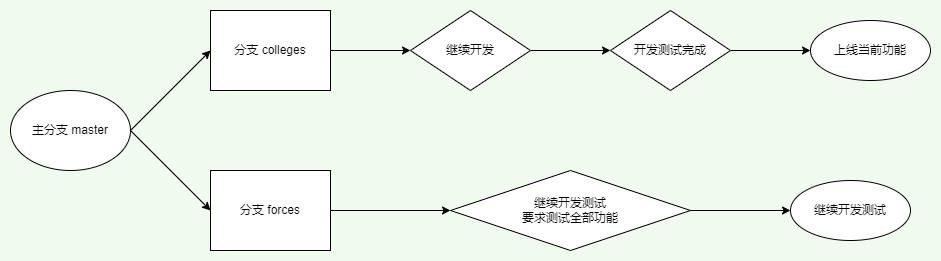

The diagram above was exported from draw.io. Its source (the exported page's mxGraphModel, read from the mxfile embedded in the PNG):
<mxGraphModel dx="1422" dy="706" grid="1" gridSize="10" guides="1" tooltips="1" connect="1" arrows="1" fold="1" page="1" pageScale="1" pageWidth="1169" pageHeight="827" background="#F1FAEE" math="0" shadow="0">
  <root>
    <mxCell id="0" />
    <mxCell id="1" parent="0" />
    <mxCell id="5UeFiIaZfcydKPwHOv1l-1" value="主分支 master" style="ellipse;whiteSpace=wrap;html=1;" parent="1" vertex="1">
      <mxGeometry x="120" y="320" width="120" height="80" as="geometry" />
    </mxCell>
    <mxCell id="NfrUUM9ufcM2pcqN6pVC-2" value="" style="edgeStyle=orthogonalEdgeStyle;rounded=0;orthogonalLoop=1;jettySize=auto;html=1;" parent="1" source="5UeFiIaZfcydKPwHOv1l-2" target="NfrUUM9ufcM2pcqN6pVC-1" edge="1">
      <mxGeometry relative="1" as="geometry" />
    </mxCell>
    <mxCell id="5UeFiIaZfcydKPwHOv1l-2" value="分支 colleges" style="rounded=0;whiteSpace=wrap;html=1;" parent="1" vertex="1">
      <mxGeometry x="320" y="240" width="120" height="80" as="geometry" />
    </mxCell>
    <mxCell id="NfrUUM9ufcM2pcqN6pVC-6" value="" style="edgeStyle=orthogonalEdgeStyle;rounded=0;orthogonalLoop=1;jettySize=auto;html=1;" parent="1" source="5UeFiIaZfcydKPwHOv1l-3" target="NfrUUM9ufcM2pcqN6pVC-5" edge="1">
      <mxGeometry relative="1" as="geometry" />
    </mxCell>
    <mxCell id="5UeFiIaZfcydKPwHOv1l-3" value="分支&amp;nbsp;forces" style="rounded=0;whiteSpace=wrap;html=1;" parent="1" vertex="1">
      <mxGeometry x="320" y="400" width="120" height="80" as="geometry" />
    </mxCell>
    <mxCell id="5UeFiIaZfcydKPwHOv1l-4" value="" style="endArrow=classic;html=1;rounded=0;entryX=0;entryY=0.5;entryDx=0;entryDy=0;" parent="1" target="5UeFiIaZfcydKPwHOv1l-2" edge="1">
      <mxGeometry width="50" height="50" relative="1" as="geometry">
        <mxPoint x="240" y="360" as="sourcePoint" />
        <mxPoint x="610" y="370" as="targetPoint" />
      </mxGeometry>
    </mxCell>
    <mxCell id="5UeFiIaZfcydKPwHOv1l-5" value="" style="endArrow=classic;html=1;rounded=0;exitX=1;exitY=0.5;exitDx=0;exitDy=0;entryX=0;entryY=0.5;entryDx=0;entryDy=0;" parent="1" source="5UeFiIaZfcydKPwHOv1l-1" target="5UeFiIaZfcydKPwHOv1l-3" edge="1">
      <mxGeometry width="50" height="50" relative="1" as="geometry">
        <mxPoint x="560" y="420" as="sourcePoint" />
        <mxPoint x="610" y="370" as="targetPoint" />
      </mxGeometry>
    </mxCell>
    <mxCell id="NfrUUM9ufcM2pcqN6pVC-4" value="" style="edgeStyle=orthogonalEdgeStyle;rounded=0;orthogonalLoop=1;jettySize=auto;html=1;" parent="1" source="NfrUUM9ufcM2pcqN6pVC-1" target="NfrUUM9ufcM2pcqN6pVC-3" edge="1">
      <mxGeometry relative="1" as="geometry" />
    </mxCell>
    <mxCell id="NfrUUM9ufcM2pcqN6pVC-1" value="继续开发" style="rhombus;whiteSpace=wrap;html=1;rounded=0;" parent="1" vertex="1">
      <mxGeometry x="520" y="240" width="120" height="80" as="geometry" />
    </mxCell>
    <mxCell id="NfrUUM9ufcM2pcqN6pVC-8" value="" style="edgeStyle=orthogonalEdgeStyle;rounded=0;orthogonalLoop=1;jettySize=auto;html=1;" parent="1" source="NfrUUM9ufcM2pcqN6pVC-3" target="NfrUUM9ufcM2pcqN6pVC-7" edge="1">
      <mxGeometry relative="1" as="geometry" />
    </mxCell>
    <mxCell id="NfrUUM9ufcM2pcqN6pVC-3" value="开发测试完成" style="rhombus;whiteSpace=wrap;html=1;rounded=0;" parent="1" vertex="1">
      <mxGeometry x="720" y="240" width="120" height="80" as="geometry" />
    </mxCell>
    <mxCell id="NfrUUM9ufcM2pcqN6pVC-11" value="" style="edgeStyle=orthogonalEdgeStyle;rounded=0;orthogonalLoop=1;jettySize=auto;html=1;strokeColor=#000000;" parent="1" source="NfrUUM9ufcM2pcqN6pVC-5" target="NfrUUM9ufcM2pcqN6pVC-10" edge="1">
      <mxGeometry relative="1" as="geometry" />
    </mxCell>
    <mxCell id="NfrUUM9ufcM2pcqN6pVC-5" value="继续开发测试&lt;br&gt;要求测试全部功能" style="rhombus;whiteSpace=wrap;html=1;rounded=0;" parent="1" vertex="1">
      <mxGeometry x="560" y="400" width="240" height="80" as="geometry" />
    </mxCell>
    <mxCell id="NfrUUM9ufcM2pcqN6pVC-7" value="上线当前功能" style="ellipse;whiteSpace=wrap;html=1;rounded=0;" parent="1" vertex="1">
      <mxGeometry x="920" y="250" width="120" height="60" as="geometry" />
    </mxCell>
    <mxCell id="NfrUUM9ufcM2pcqN6pVC-10" value="继续开发测试" style="ellipse;whiteSpace=wrap;html=1;rounded=0;" parent="1" vertex="1">
      <mxGeometry x="900" y="410" width="120" height="60" as="geometry" />
    </mxCell>
  </root>
</mxGraphModel>